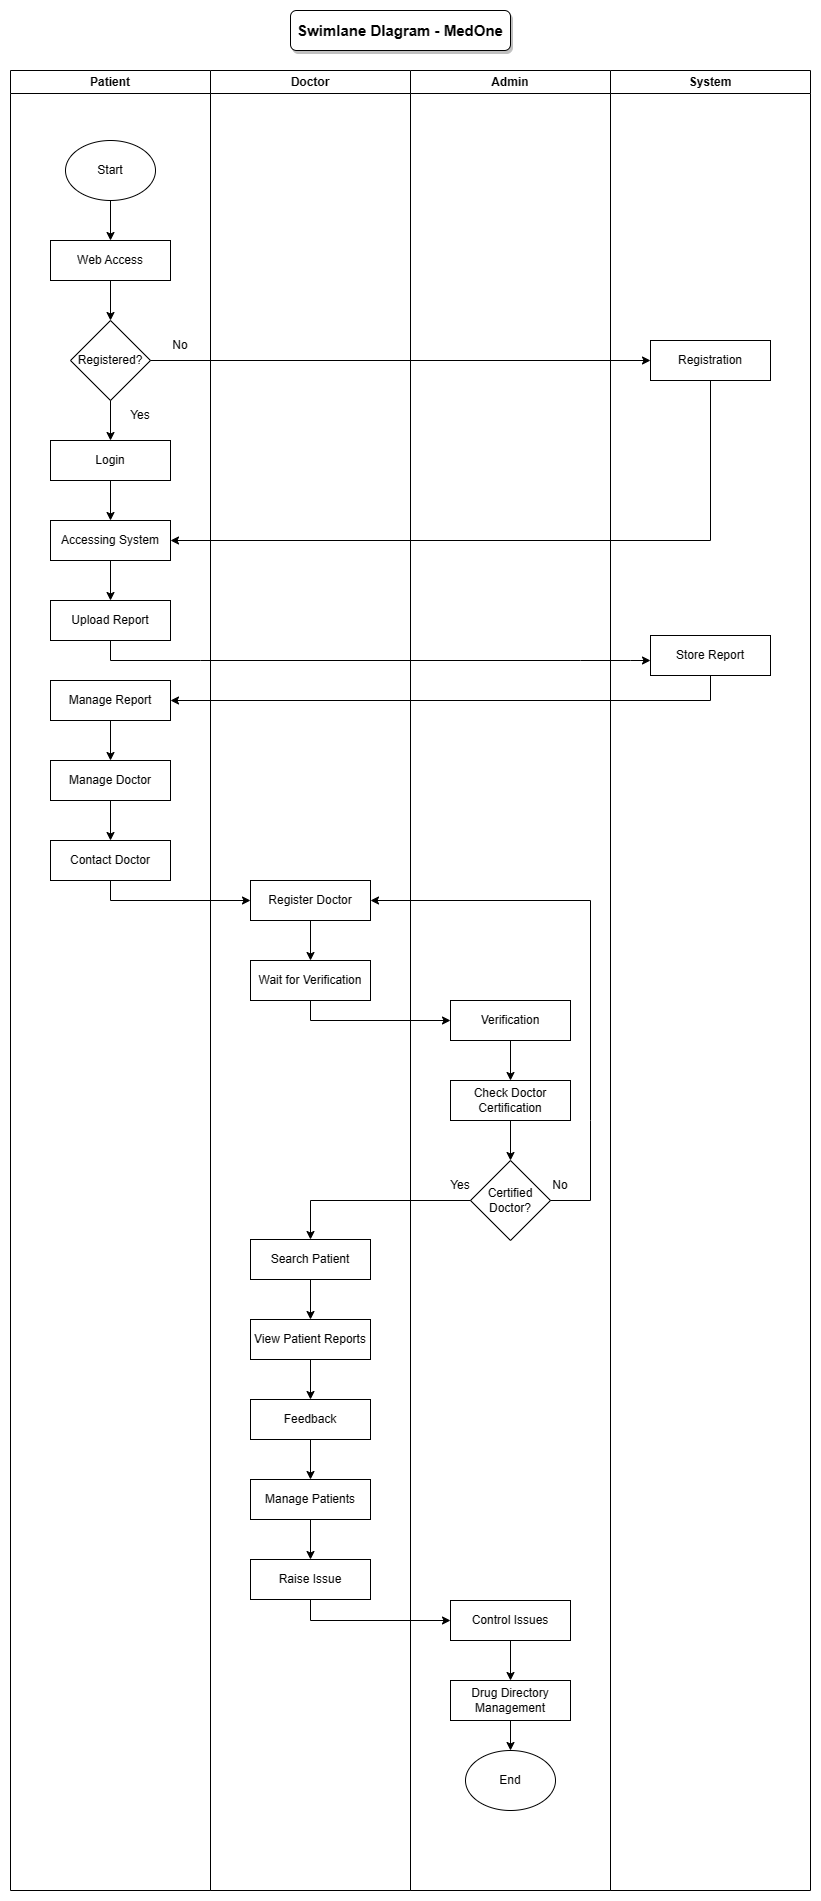

The diagram above was exported from draw.io. Its source (the exported page's mxGraphModel, read from the mxfile embedded in the PNG):
<mxGraphModel dx="880" dy="444" grid="1" gridSize="10" guides="1" tooltips="1" connect="1" arrows="1" fold="1" page="1" pageScale="1" pageWidth="827" pageHeight="1169" math="0" shadow="0">
  <root>
    <mxCell id="0" />
    <mxCell id="1" parent="0" />
    <mxCell id="Y59J0JqTD8W089gYHx2n-1" value="Patient" style="swimlane;whiteSpace=wrap;html=1;" vertex="1" parent="1">
      <mxGeometry x="40" y="100" width="200" height="1820" as="geometry" />
    </mxCell>
    <mxCell id="Y59J0JqTD8W089gYHx2n-5" value="Web Access" style="rounded=0;whiteSpace=wrap;html=1;" vertex="1" parent="Y59J0JqTD8W089gYHx2n-1">
      <mxGeometry x="40" y="170" width="120" height="40" as="geometry" />
    </mxCell>
    <mxCell id="Y59J0JqTD8W089gYHx2n-6" value="Registered?" style="rhombus;whiteSpace=wrap;html=1;" vertex="1" parent="Y59J0JqTD8W089gYHx2n-1">
      <mxGeometry x="60" y="250" width="80" height="80" as="geometry" />
    </mxCell>
    <mxCell id="Y59J0JqTD8W089gYHx2n-7" value="" style="endArrow=classic;html=1;rounded=0;exitX=0.5;exitY=1;exitDx=0;exitDy=0;entryX=0.5;entryY=0;entryDx=0;entryDy=0;" edge="1" parent="Y59J0JqTD8W089gYHx2n-1" source="Y59J0JqTD8W089gYHx2n-5" target="Y59J0JqTD8W089gYHx2n-6">
      <mxGeometry width="50" height="50" relative="1" as="geometry">
        <mxPoint x="75" y="270" as="sourcePoint" />
        <mxPoint x="125" y="220" as="targetPoint" />
      </mxGeometry>
    </mxCell>
    <mxCell id="Y59J0JqTD8W089gYHx2n-10" value="No" style="text;html=1;strokeColor=none;fillColor=none;align=center;verticalAlign=middle;whiteSpace=wrap;rounded=0;" vertex="1" parent="Y59J0JqTD8W089gYHx2n-1">
      <mxGeometry x="140" y="260" width="60" height="30" as="geometry" />
    </mxCell>
    <mxCell id="Y59J0JqTD8W089gYHx2n-11" value="Login" style="rounded=0;whiteSpace=wrap;html=1;" vertex="1" parent="Y59J0JqTD8W089gYHx2n-1">
      <mxGeometry x="40" y="370" width="120" height="40" as="geometry" />
    </mxCell>
    <mxCell id="Y59J0JqTD8W089gYHx2n-12" value="" style="endArrow=classic;html=1;rounded=0;exitX=0.5;exitY=1;exitDx=0;exitDy=0;entryX=0.5;entryY=0;entryDx=0;entryDy=0;" edge="1" parent="Y59J0JqTD8W089gYHx2n-1" source="Y59J0JqTD8W089gYHx2n-6" target="Y59J0JqTD8W089gYHx2n-11">
      <mxGeometry width="50" height="50" relative="1" as="geometry">
        <mxPoint x="100" y="360" as="sourcePoint" />
        <mxPoint x="150" y="310" as="targetPoint" />
      </mxGeometry>
    </mxCell>
    <mxCell id="Y59J0JqTD8W089gYHx2n-13" value="Yes" style="text;html=1;strokeColor=none;fillColor=none;align=center;verticalAlign=middle;whiteSpace=wrap;rounded=0;" vertex="1" parent="Y59J0JqTD8W089gYHx2n-1">
      <mxGeometry x="100" y="330" width="60" height="30" as="geometry" />
    </mxCell>
    <mxCell id="Y59J0JqTD8W089gYHx2n-14" value="Accessing System" style="rounded=0;whiteSpace=wrap;html=1;" vertex="1" parent="Y59J0JqTD8W089gYHx2n-1">
      <mxGeometry x="40" y="450" width="120" height="40" as="geometry" />
    </mxCell>
    <mxCell id="Y59J0JqTD8W089gYHx2n-16" value="" style="endArrow=classic;html=1;rounded=0;exitX=0.5;exitY=1;exitDx=0;exitDy=0;entryX=0.5;entryY=0;entryDx=0;entryDy=0;" edge="1" parent="Y59J0JqTD8W089gYHx2n-1" source="Y59J0JqTD8W089gYHx2n-11" target="Y59J0JqTD8W089gYHx2n-14">
      <mxGeometry width="50" height="50" relative="1" as="geometry">
        <mxPoint x="350" y="400" as="sourcePoint" />
        <mxPoint x="400" y="350" as="targetPoint" />
      </mxGeometry>
    </mxCell>
    <mxCell id="Y59J0JqTD8W089gYHx2n-17" value="Upload Report" style="rounded=0;whiteSpace=wrap;html=1;" vertex="1" parent="Y59J0JqTD8W089gYHx2n-1">
      <mxGeometry x="40" y="530" width="120" height="40" as="geometry" />
    </mxCell>
    <mxCell id="Y59J0JqTD8W089gYHx2n-18" value="" style="endArrow=classic;html=1;rounded=0;exitX=0.5;exitY=1;exitDx=0;exitDy=0;entryX=0.5;entryY=0;entryDx=0;entryDy=0;" edge="1" parent="Y59J0JqTD8W089gYHx2n-1" source="Y59J0JqTD8W089gYHx2n-14" target="Y59J0JqTD8W089gYHx2n-17">
      <mxGeometry width="50" height="50" relative="1" as="geometry">
        <mxPoint x="150" y="520" as="sourcePoint" />
        <mxPoint x="200" y="470" as="targetPoint" />
      </mxGeometry>
    </mxCell>
    <mxCell id="Y59J0JqTD8W089gYHx2n-21" value="Manage Report" style="rounded=0;whiteSpace=wrap;html=1;" vertex="1" parent="Y59J0JqTD8W089gYHx2n-1">
      <mxGeometry x="40" y="610" width="120" height="40" as="geometry" />
    </mxCell>
    <mxCell id="Y59J0JqTD8W089gYHx2n-23" value="Manage Doctor" style="rounded=0;whiteSpace=wrap;html=1;" vertex="1" parent="Y59J0JqTD8W089gYHx2n-1">
      <mxGeometry x="40" y="690" width="120" height="40" as="geometry" />
    </mxCell>
    <mxCell id="Y59J0JqTD8W089gYHx2n-24" value="" style="endArrow=classic;html=1;rounded=0;exitX=0.5;exitY=1;exitDx=0;exitDy=0;entryX=0.5;entryY=0;entryDx=0;entryDy=0;" edge="1" parent="Y59J0JqTD8W089gYHx2n-1" source="Y59J0JqTD8W089gYHx2n-21" target="Y59J0JqTD8W089gYHx2n-23">
      <mxGeometry width="50" height="50" relative="1" as="geometry">
        <mxPoint x="350" y="750" as="sourcePoint" />
        <mxPoint x="400" y="700" as="targetPoint" />
      </mxGeometry>
    </mxCell>
    <mxCell id="Y59J0JqTD8W089gYHx2n-25" value="Contact Doctor" style="rounded=0;whiteSpace=wrap;html=1;" vertex="1" parent="Y59J0JqTD8W089gYHx2n-1">
      <mxGeometry x="40" y="770" width="120" height="40" as="geometry" />
    </mxCell>
    <mxCell id="Y59J0JqTD8W089gYHx2n-26" value="" style="endArrow=classic;html=1;rounded=0;exitX=0.5;exitY=1;exitDx=0;exitDy=0;entryX=0.5;entryY=0;entryDx=0;entryDy=0;" edge="1" parent="Y59J0JqTD8W089gYHx2n-1" source="Y59J0JqTD8W089gYHx2n-23" target="Y59J0JqTD8W089gYHx2n-25">
      <mxGeometry width="50" height="50" relative="1" as="geometry">
        <mxPoint x="350" y="750" as="sourcePoint" />
        <mxPoint x="400" y="700" as="targetPoint" />
      </mxGeometry>
    </mxCell>
    <mxCell id="Y59J0JqTD8W089gYHx2n-58" value="Start" style="ellipse;whiteSpace=wrap;html=1;" vertex="1" parent="Y59J0JqTD8W089gYHx2n-1">
      <mxGeometry x="55" y="70" width="90" height="60" as="geometry" />
    </mxCell>
    <mxCell id="Y59J0JqTD8W089gYHx2n-59" value="" style="endArrow=classic;html=1;rounded=0;fontSize=15;exitX=0.5;exitY=1;exitDx=0;exitDy=0;entryX=0.5;entryY=0;entryDx=0;entryDy=0;" edge="1" parent="Y59J0JqTD8W089gYHx2n-1" source="Y59J0JqTD8W089gYHx2n-58" target="Y59J0JqTD8W089gYHx2n-5">
      <mxGeometry width="50" height="50" relative="1" as="geometry">
        <mxPoint x="350" y="190" as="sourcePoint" />
        <mxPoint x="400" y="140" as="targetPoint" />
      </mxGeometry>
    </mxCell>
    <mxCell id="Y59J0JqTD8W089gYHx2n-2" value="Doctor" style="swimlane;whiteSpace=wrap;html=1;" vertex="1" parent="1">
      <mxGeometry x="240" y="100" width="200" height="1820" as="geometry" />
    </mxCell>
    <mxCell id="Y59J0JqTD8W089gYHx2n-27" value="Register Doctor" style="rounded=0;whiteSpace=wrap;html=1;" vertex="1" parent="Y59J0JqTD8W089gYHx2n-2">
      <mxGeometry x="40" y="810" width="120" height="40" as="geometry" />
    </mxCell>
    <mxCell id="Y59J0JqTD8W089gYHx2n-29" value="Wait for Verification" style="rounded=0;whiteSpace=wrap;html=1;" vertex="1" parent="Y59J0JqTD8W089gYHx2n-2">
      <mxGeometry x="40" y="890" width="120" height="40" as="geometry" />
    </mxCell>
    <mxCell id="Y59J0JqTD8W089gYHx2n-30" value="" style="endArrow=classic;html=1;rounded=0;exitX=0.5;exitY=1;exitDx=0;exitDy=0;entryX=0.5;entryY=0;entryDx=0;entryDy=0;" edge="1" parent="Y59J0JqTD8W089gYHx2n-2" source="Y59J0JqTD8W089gYHx2n-27" target="Y59J0JqTD8W089gYHx2n-29">
      <mxGeometry width="50" height="50" relative="1" as="geometry">
        <mxPoint x="150" y="750" as="sourcePoint" />
        <mxPoint x="200" y="700" as="targetPoint" />
      </mxGeometry>
    </mxCell>
    <mxCell id="Y59J0JqTD8W089gYHx2n-39" value="Search Patient" style="rounded=0;whiteSpace=wrap;html=1;" vertex="1" parent="Y59J0JqTD8W089gYHx2n-2">
      <mxGeometry x="40" y="1169" width="120" height="40" as="geometry" />
    </mxCell>
    <mxCell id="Y59J0JqTD8W089gYHx2n-42" value="View Patient Reports" style="rounded=0;whiteSpace=wrap;html=1;" vertex="1" parent="Y59J0JqTD8W089gYHx2n-2">
      <mxGeometry x="40" y="1249" width="120" height="40" as="geometry" />
    </mxCell>
    <mxCell id="Y59J0JqTD8W089gYHx2n-43" value="" style="endArrow=classic;html=1;rounded=0;exitX=0.5;exitY=1;exitDx=0;exitDy=0;entryX=0.5;entryY=0;entryDx=0;entryDy=0;" edge="1" parent="Y59J0JqTD8W089gYHx2n-2" source="Y59J0JqTD8W089gYHx2n-39" target="Y59J0JqTD8W089gYHx2n-42">
      <mxGeometry width="50" height="50" relative="1" as="geometry">
        <mxPoint x="150" y="1359" as="sourcePoint" />
        <mxPoint x="200" y="1309" as="targetPoint" />
      </mxGeometry>
    </mxCell>
    <mxCell id="Y59J0JqTD8W089gYHx2n-44" value="Feedback" style="rounded=0;whiteSpace=wrap;html=1;" vertex="1" parent="Y59J0JqTD8W089gYHx2n-2">
      <mxGeometry x="40" y="1329" width="120" height="40" as="geometry" />
    </mxCell>
    <mxCell id="Y59J0JqTD8W089gYHx2n-45" value="" style="endArrow=classic;html=1;rounded=0;exitX=0.5;exitY=1;exitDx=0;exitDy=0;entryX=0.5;entryY=0;entryDx=0;entryDy=0;" edge="1" parent="Y59J0JqTD8W089gYHx2n-2" source="Y59J0JqTD8W089gYHx2n-42" target="Y59J0JqTD8W089gYHx2n-44">
      <mxGeometry width="50" height="50" relative="1" as="geometry">
        <mxPoint x="150" y="1359" as="sourcePoint" />
        <mxPoint x="200" y="1309" as="targetPoint" />
      </mxGeometry>
    </mxCell>
    <mxCell id="Y59J0JqTD8W089gYHx2n-46" value="Manage Patients" style="rounded=0;whiteSpace=wrap;html=1;" vertex="1" parent="Y59J0JqTD8W089gYHx2n-2">
      <mxGeometry x="40" y="1409" width="120" height="40" as="geometry" />
    </mxCell>
    <mxCell id="Y59J0JqTD8W089gYHx2n-47" value="" style="endArrow=classic;html=1;rounded=0;exitX=0.5;exitY=1;exitDx=0;exitDy=0;entryX=0.5;entryY=0;entryDx=0;entryDy=0;" edge="1" parent="Y59J0JqTD8W089gYHx2n-2" source="Y59J0JqTD8W089gYHx2n-44" target="Y59J0JqTD8W089gYHx2n-46">
      <mxGeometry width="50" height="50" relative="1" as="geometry">
        <mxPoint x="150" y="1499" as="sourcePoint" />
        <mxPoint x="200" y="1449" as="targetPoint" />
      </mxGeometry>
    </mxCell>
    <mxCell id="Y59J0JqTD8W089gYHx2n-48" value="Raise Issue" style="rounded=0;whiteSpace=wrap;html=1;" vertex="1" parent="Y59J0JqTD8W089gYHx2n-2">
      <mxGeometry x="40" y="1489" width="120" height="40" as="geometry" />
    </mxCell>
    <mxCell id="Y59J0JqTD8W089gYHx2n-49" value="" style="endArrow=classic;html=1;rounded=0;exitX=0.5;exitY=1;exitDx=0;exitDy=0;entryX=0.5;entryY=0;entryDx=0;entryDy=0;" edge="1" parent="Y59J0JqTD8W089gYHx2n-2" source="Y59J0JqTD8W089gYHx2n-46" target="Y59J0JqTD8W089gYHx2n-48">
      <mxGeometry width="50" height="50" relative="1" as="geometry">
        <mxPoint x="150" y="1499" as="sourcePoint" />
        <mxPoint x="200" y="1449" as="targetPoint" />
      </mxGeometry>
    </mxCell>
    <mxCell id="Y59J0JqTD8W089gYHx2n-3" value="Admin" style="swimlane;whiteSpace=wrap;html=1;" vertex="1" parent="1">
      <mxGeometry x="440" y="100" width="200" height="1820" as="geometry" />
    </mxCell>
    <mxCell id="Y59J0JqTD8W089gYHx2n-31" value="Verification" style="rounded=0;whiteSpace=wrap;html=1;" vertex="1" parent="Y59J0JqTD8W089gYHx2n-3">
      <mxGeometry x="40" y="930" width="120" height="40" as="geometry" />
    </mxCell>
    <mxCell id="Y59J0JqTD8W089gYHx2n-32" value="Check Doctor Certification" style="rounded=0;whiteSpace=wrap;html=1;" vertex="1" parent="Y59J0JqTD8W089gYHx2n-3">
      <mxGeometry x="40" y="1010" width="120" height="40" as="geometry" />
    </mxCell>
    <mxCell id="Y59J0JqTD8W089gYHx2n-34" value="" style="endArrow=classic;html=1;rounded=0;exitX=0.5;exitY=1;exitDx=0;exitDy=0;entryX=0.5;entryY=0;entryDx=0;entryDy=0;" edge="1" parent="Y59J0JqTD8W089gYHx2n-3" source="Y59J0JqTD8W089gYHx2n-31" target="Y59J0JqTD8W089gYHx2n-32">
      <mxGeometry width="50" height="50" relative="1" as="geometry">
        <mxPoint x="-50" y="960" as="sourcePoint" />
        <mxPoint y="910" as="targetPoint" />
      </mxGeometry>
    </mxCell>
    <mxCell id="Y59J0JqTD8W089gYHx2n-35" value="Certified Doctor?" style="rhombus;whiteSpace=wrap;html=1;" vertex="1" parent="Y59J0JqTD8W089gYHx2n-3">
      <mxGeometry x="60" y="1090" width="80" height="80" as="geometry" />
    </mxCell>
    <mxCell id="Y59J0JqTD8W089gYHx2n-36" value="" style="endArrow=classic;html=1;rounded=0;exitX=0.5;exitY=1;exitDx=0;exitDy=0;" edge="1" parent="Y59J0JqTD8W089gYHx2n-3" source="Y59J0JqTD8W089gYHx2n-32" target="Y59J0JqTD8W089gYHx2n-35">
      <mxGeometry width="50" height="50" relative="1" as="geometry">
        <mxPoint x="-50" y="1080" as="sourcePoint" />
        <mxPoint y="1030" as="targetPoint" />
      </mxGeometry>
    </mxCell>
    <mxCell id="Y59J0JqTD8W089gYHx2n-38" value="No" style="text;html=1;strokeColor=none;fillColor=none;align=center;verticalAlign=middle;whiteSpace=wrap;rounded=0;" vertex="1" parent="Y59J0JqTD8W089gYHx2n-3">
      <mxGeometry x="120" y="1100" width="60" height="30" as="geometry" />
    </mxCell>
    <mxCell id="Y59J0JqTD8W089gYHx2n-41" value="Yes" style="text;html=1;strokeColor=none;fillColor=none;align=center;verticalAlign=middle;whiteSpace=wrap;rounded=0;" vertex="1" parent="Y59J0JqTD8W089gYHx2n-3">
      <mxGeometry x="20" y="1100" width="60" height="30" as="geometry" />
    </mxCell>
    <mxCell id="Y59J0JqTD8W089gYHx2n-50" value="Control Issues" style="rounded=0;whiteSpace=wrap;html=1;" vertex="1" parent="Y59J0JqTD8W089gYHx2n-3">
      <mxGeometry x="40" y="1530" width="120" height="40" as="geometry" />
    </mxCell>
    <mxCell id="Y59J0JqTD8W089gYHx2n-52" value="Drug Directory Management" style="rounded=0;whiteSpace=wrap;html=1;" vertex="1" parent="Y59J0JqTD8W089gYHx2n-3">
      <mxGeometry x="40" y="1610" width="120" height="40" as="geometry" />
    </mxCell>
    <mxCell id="Y59J0JqTD8W089gYHx2n-53" value="" style="endArrow=classic;html=1;rounded=0;exitX=0.5;exitY=1;exitDx=0;exitDy=0;entryX=0.5;entryY=0;entryDx=0;entryDy=0;" edge="1" parent="Y59J0JqTD8W089gYHx2n-3" source="Y59J0JqTD8W089gYHx2n-50" target="Y59J0JqTD8W089gYHx2n-52">
      <mxGeometry width="50" height="50" relative="1" as="geometry">
        <mxPoint x="-50" y="1620" as="sourcePoint" />
        <mxPoint y="1570" as="targetPoint" />
      </mxGeometry>
    </mxCell>
    <mxCell id="Y59J0JqTD8W089gYHx2n-54" value="End" style="ellipse;whiteSpace=wrap;html=1;" vertex="1" parent="Y59J0JqTD8W089gYHx2n-3">
      <mxGeometry x="55" y="1680" width="90" height="60" as="geometry" />
    </mxCell>
    <mxCell id="Y59J0JqTD8W089gYHx2n-55" value="" style="endArrow=classic;html=1;rounded=0;exitX=0.5;exitY=1;exitDx=0;exitDy=0;entryX=0.5;entryY=0;entryDx=0;entryDy=0;" edge="1" parent="Y59J0JqTD8W089gYHx2n-3" source="Y59J0JqTD8W089gYHx2n-52" target="Y59J0JqTD8W089gYHx2n-54">
      <mxGeometry width="50" height="50" relative="1" as="geometry">
        <mxPoint x="-50" y="1760" as="sourcePoint" />
        <mxPoint y="1710" as="targetPoint" />
      </mxGeometry>
    </mxCell>
    <mxCell id="Y59J0JqTD8W089gYHx2n-4" value="System" style="swimlane;whiteSpace=wrap;html=1;" vertex="1" parent="1">
      <mxGeometry x="640" y="100" width="200" height="1820" as="geometry" />
    </mxCell>
    <mxCell id="Y59J0JqTD8W089gYHx2n-8" value="Registration" style="rounded=0;whiteSpace=wrap;html=1;" vertex="1" parent="Y59J0JqTD8W089gYHx2n-4">
      <mxGeometry x="40" y="270" width="120" height="40" as="geometry" />
    </mxCell>
    <mxCell id="Y59J0JqTD8W089gYHx2n-19" value="Store Report" style="rounded=0;whiteSpace=wrap;html=1;" vertex="1" parent="Y59J0JqTD8W089gYHx2n-4">
      <mxGeometry x="40" y="565" width="120" height="40" as="geometry" />
    </mxCell>
    <mxCell id="Y59J0JqTD8W089gYHx2n-9" value="" style="endArrow=classic;html=1;rounded=0;exitX=1;exitY=0.5;exitDx=0;exitDy=0;entryX=0;entryY=0.5;entryDx=0;entryDy=0;" edge="1" parent="1" source="Y59J0JqTD8W089gYHx2n-6" target="Y59J0JqTD8W089gYHx2n-8">
      <mxGeometry width="50" height="50" relative="1" as="geometry">
        <mxPoint x="390" y="360" as="sourcePoint" />
        <mxPoint x="440" y="310" as="targetPoint" />
      </mxGeometry>
    </mxCell>
    <mxCell id="Y59J0JqTD8W089gYHx2n-15" value="" style="endArrow=classic;html=1;rounded=0;exitX=0.5;exitY=1;exitDx=0;exitDy=0;entryX=1;entryY=0.5;entryDx=0;entryDy=0;" edge="1" parent="1" source="Y59J0JqTD8W089gYHx2n-8" target="Y59J0JqTD8W089gYHx2n-14">
      <mxGeometry width="50" height="50" relative="1" as="geometry">
        <mxPoint x="315" y="590" as="sourcePoint" />
        <mxPoint x="365" y="540" as="targetPoint" />
        <Array as="points">
          <mxPoint x="740" y="570" />
        </Array>
      </mxGeometry>
    </mxCell>
    <mxCell id="Y59J0JqTD8W089gYHx2n-20" value="" style="endArrow=classic;html=1;rounded=0;exitX=0.5;exitY=1;exitDx=0;exitDy=0;entryX=0;entryY=0.625;entryDx=0;entryDy=0;entryPerimeter=0;" edge="1" parent="1" source="Y59J0JqTD8W089gYHx2n-17" target="Y59J0JqTD8W089gYHx2n-19">
      <mxGeometry width="50" height="50" relative="1" as="geometry">
        <mxPoint x="390" y="570" as="sourcePoint" />
        <mxPoint x="440" y="520" as="targetPoint" />
        <Array as="points">
          <mxPoint x="140" y="690" />
          <mxPoint x="230" y="690" />
          <mxPoint x="610" y="690" />
          <mxPoint x="660" y="690" />
        </Array>
      </mxGeometry>
    </mxCell>
    <mxCell id="Y59J0JqTD8W089gYHx2n-22" value="" style="endArrow=classic;html=1;rounded=0;exitX=0.5;exitY=1;exitDx=0;exitDy=0;entryX=1;entryY=0.5;entryDx=0;entryDy=0;" edge="1" parent="1" source="Y59J0JqTD8W089gYHx2n-19" target="Y59J0JqTD8W089gYHx2n-21">
      <mxGeometry width="50" height="50" relative="1" as="geometry">
        <mxPoint x="390" y="640" as="sourcePoint" />
        <mxPoint x="440" y="590" as="targetPoint" />
        <Array as="points">
          <mxPoint x="740" y="730" />
        </Array>
      </mxGeometry>
    </mxCell>
    <mxCell id="Y59J0JqTD8W089gYHx2n-28" value="" style="endArrow=classic;html=1;rounded=0;exitX=0.5;exitY=1;exitDx=0;exitDy=0;entryX=0;entryY=0.5;entryDx=0;entryDy=0;" edge="1" parent="1" source="Y59J0JqTD8W089gYHx2n-25" target="Y59J0JqTD8W089gYHx2n-27">
      <mxGeometry width="50" height="50" relative="1" as="geometry">
        <mxPoint x="390" y="850" as="sourcePoint" />
        <mxPoint x="440" y="800" as="targetPoint" />
        <Array as="points">
          <mxPoint x="140" y="930" />
        </Array>
      </mxGeometry>
    </mxCell>
    <mxCell id="Y59J0JqTD8W089gYHx2n-33" value="" style="endArrow=classic;html=1;rounded=0;exitX=0.5;exitY=1;exitDx=0;exitDy=0;entryX=0;entryY=0.5;entryDx=0;entryDy=0;" edge="1" parent="1" source="Y59J0JqTD8W089gYHx2n-29" target="Y59J0JqTD8W089gYHx2n-31">
      <mxGeometry width="50" height="50" relative="1" as="geometry">
        <mxPoint x="390" y="980" as="sourcePoint" />
        <mxPoint x="440" y="930" as="targetPoint" />
        <Array as="points">
          <mxPoint x="340" y="1050" />
        </Array>
      </mxGeometry>
    </mxCell>
    <mxCell id="Y59J0JqTD8W089gYHx2n-37" value="" style="endArrow=classic;html=1;rounded=0;exitX=1;exitY=0.5;exitDx=0;exitDy=0;entryX=1;entryY=0.5;entryDx=0;entryDy=0;" edge="1" parent="1" source="Y59J0JqTD8W089gYHx2n-35" target="Y59J0JqTD8W089gYHx2n-27">
      <mxGeometry width="50" height="50" relative="1" as="geometry">
        <mxPoint x="390" y="1090" as="sourcePoint" />
        <mxPoint x="440" y="1040" as="targetPoint" />
        <Array as="points">
          <mxPoint x="620" y="1230" />
          <mxPoint x="620" y="1150" />
          <mxPoint x="620" y="930" />
        </Array>
      </mxGeometry>
    </mxCell>
    <mxCell id="Y59J0JqTD8W089gYHx2n-40" value="" style="endArrow=classic;html=1;rounded=0;exitX=0;exitY=0.5;exitDx=0;exitDy=0;entryX=0.5;entryY=0;entryDx=0;entryDy=0;" edge="1" parent="1" source="Y59J0JqTD8W089gYHx2n-35" target="Y59J0JqTD8W089gYHx2n-39">
      <mxGeometry width="50" height="50" relative="1" as="geometry">
        <mxPoint x="390" y="1230" as="sourcePoint" />
        <mxPoint x="440" y="1180" as="targetPoint" />
        <Array as="points">
          <mxPoint x="340" y="1230" />
        </Array>
      </mxGeometry>
    </mxCell>
    <mxCell id="Y59J0JqTD8W089gYHx2n-51" value="" style="endArrow=classic;html=1;rounded=0;exitX=0.5;exitY=1;exitDx=0;exitDy=0;entryX=0;entryY=0.5;entryDx=0;entryDy=0;" edge="1" parent="1" source="Y59J0JqTD8W089gYHx2n-48" target="Y59J0JqTD8W089gYHx2n-50">
      <mxGeometry width="50" height="50" relative="1" as="geometry">
        <mxPoint x="390" y="1650" as="sourcePoint" />
        <mxPoint x="440" y="1600" as="targetPoint" />
        <Array as="points">
          <mxPoint x="340" y="1650" />
        </Array>
      </mxGeometry>
    </mxCell>
    <mxCell id="Y59J0JqTD8W089gYHx2n-56" value="Swimlane DIagram - MedOne" style="rounded=1;whiteSpace=wrap;html=1;fontStyle=1;fontSize=15;align=center;shadow=1;" vertex="1" parent="1">
      <mxGeometry x="320" y="40" width="220" height="40" as="geometry" />
    </mxCell>
  </root>
</mxGraphModel>